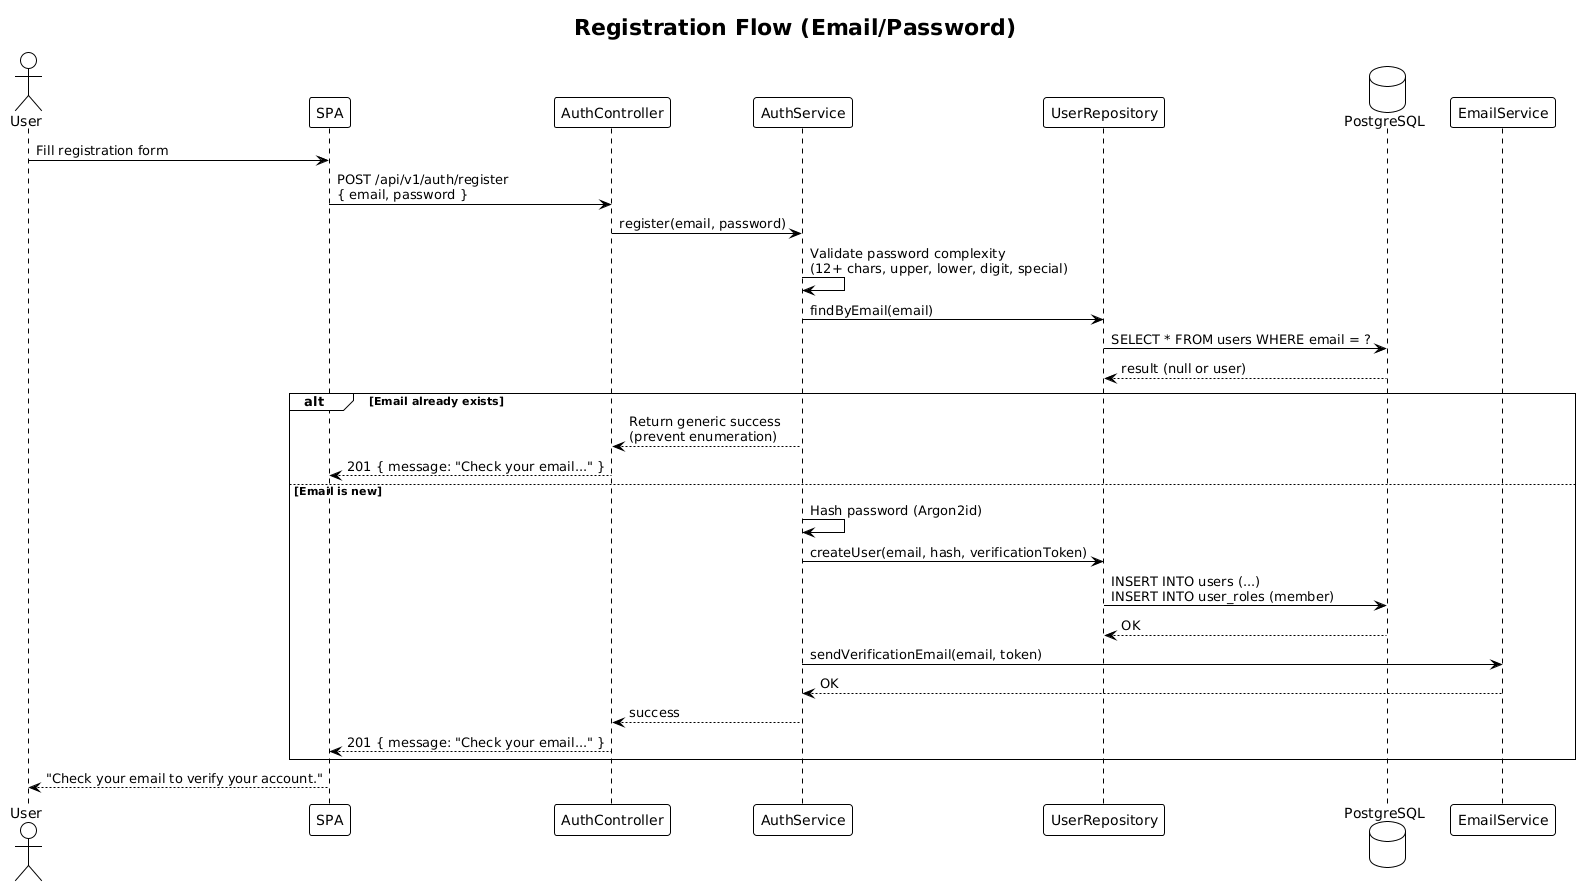

The diagram above was rendered by PlantUML. Its source (embedded in the PNG):
@startuml
!theme plain

title Registration Flow (Email/Password)

actor User as user
participant "SPA" as spa
participant "AuthController" as ctrl
participant "AuthService" as auth
participant "UserRepository" as repo
database "PostgreSQL" as db
participant "EmailService" as email

user -> spa : Fill registration form
spa -> ctrl : POST /api/v1/auth/register\n{ email, password }
ctrl -> auth : register(email, password)

auth -> auth : Validate password complexity\n(12+ chars, upper, lower, digit, special)
auth -> repo : findByEmail(email)
repo -> db : SELECT * FROM users WHERE email = ?
db --> repo : result (null or user)

alt Email already exists
    auth --> ctrl : Return generic success\n(prevent enumeration)
    ctrl --> spa : 201 { message: "Check your email..." }
else Email is new
    auth -> auth : Hash password (Argon2id)
    auth -> repo : createUser(email, hash, verificationToken)
    repo -> db : INSERT INTO users (...)\nINSERT INTO user_roles (member)
    db --> repo : OK
    auth -> email : sendVerificationEmail(email, token)
    email --> auth : OK
    auth --> ctrl : success
    ctrl --> spa : 201 { message: "Check your email..." }
end

spa --> user : "Check your email to verify your account."
@enduml